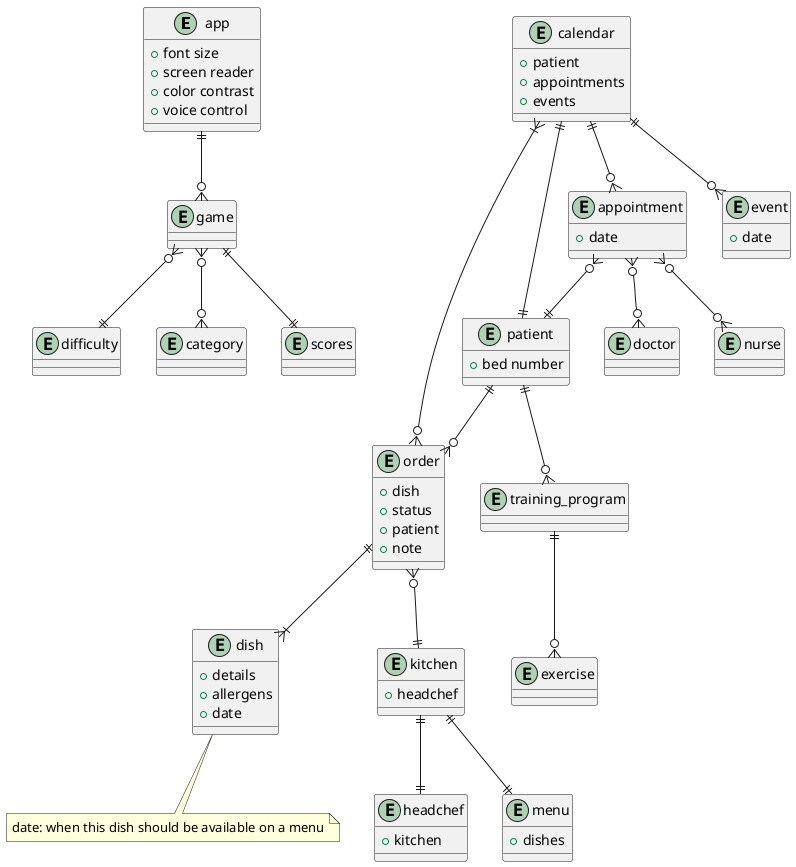

The diagram above was rendered by PlantUML. Its source (embedded in the PNG):
@startuml

entity app {
    +font size
    +screen reader
    +color contrast
    +voice control
}

entity patient {
    +bed number
}

entity order {
    +dish
    +status
    +patient
    +note
}

entity dish {
    +details
    +allergens
    +date
}
note bottom: date: when this dish should be available on a menu

entity kitchen {
    +headchef
}

entity game {
}

entity difficulty {
}

entity category {
}

entity scores {
}

entity headchef {
    +kitchen
}

entity menu {
    +dishes
}

entity calendar {
    +patient
    +appointments
    +events
}

entity appointment {
    +date
}

entity event {
    +date
}

entity doctor {
}

entity nurse {
}

entity training_program {
}

entity exercise {
}

/' 

    RELATIONS
    
'/

patient ||--o{ order
order ||--|{ dish
order }o--|| kitchen

game }o--|| difficulty
game }o--o{ category
game ||--|| scores

kitchen ||--|| menu
kitchen ||--|| headchef

calendar ||--o{ appointment
calendar ||--o{ event
calendar ||--|| patient
calendar }|--o{ order

appointment }o--|| patient
appointment }o--o{ doctor
appointment }o--o{ nurse

patient ||--o{ training_program
training_program ||--o{ exercise

app ||--o{ game

/' 

    NOTES 
    
'/

@enduml